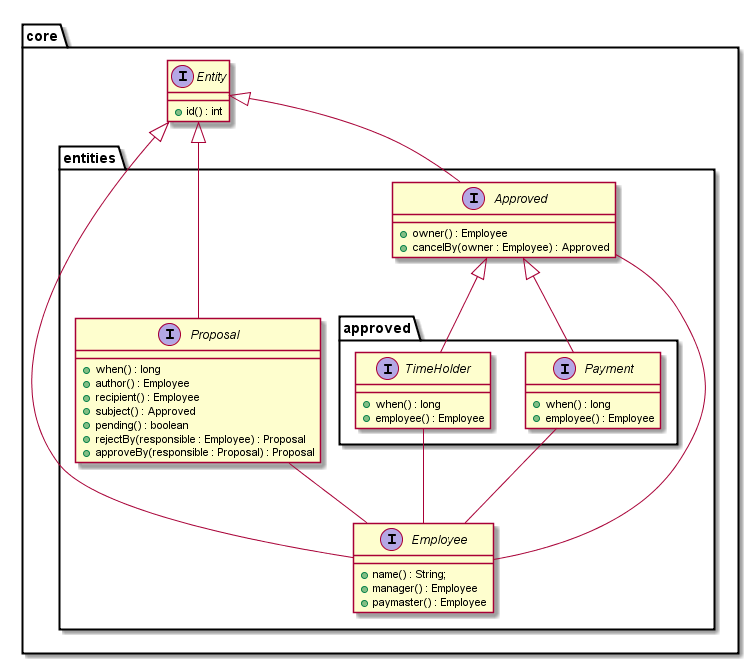

The diagram above was rendered by PlantUML. Its source (embedded in the PNG):
@startuml

package "core" {

  interface Entity {
    + id() : int
  }

  package "entities" {

  interface Employee extends Entity {
    + name() : String;
    + manager() : Employee
    + paymaster() : Employee
  }

  interface Proposal extends Entity {
    + when() : long
    + author() : Employee
    + recipient() : Employee
    + subject() : Approved
    + pending() : boolean
    + rejectBy(responsible : Employee) : Proposal
    + approveBy(responsible : Proposal) : Proposal
  }

  interface Approved extends Entity {
    + owner() : Employee
    + cancelBy(owner : Employee) : Approved
  }

  package "approved" {

    interface Payment extends Approved {
      + when() : long
      + employee() : Employee
    }

    interface TimeHolder extends Approved{
      + when() : long
      + employee() : Employee
    }
  }
}

Proposal -- Employee
Approved -- Employee
TimeHolder -- Employee
Payment -- Employee

@enduml